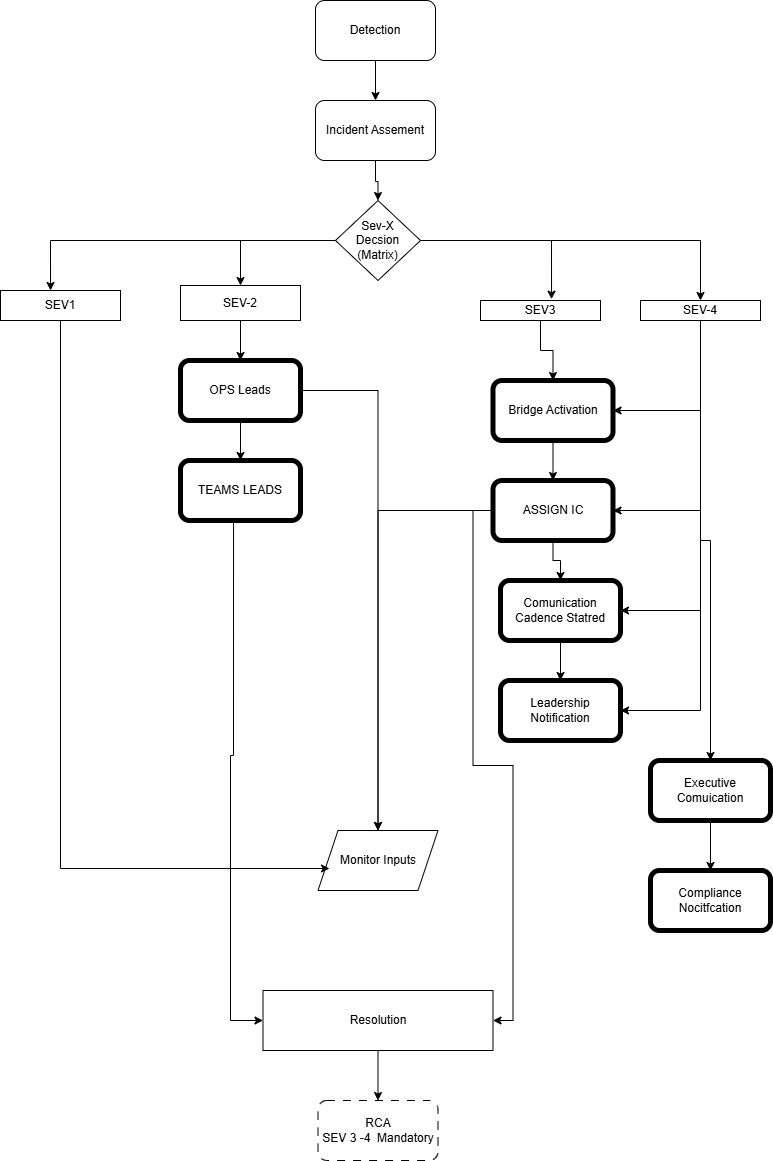

The diagram above was exported from draw.io. Its source (the exported page's mxGraphModel, read from the mxfile embedded in the PNG):
<mxGraphModel dx="1414" dy="961" grid="1" gridSize="10" guides="1" tooltips="1" connect="1" arrows="1" fold="1" page="1" pageScale="1" pageWidth="850" pageHeight="1100" math="0" shadow="0">
  <root>
    <mxCell id="0" />
    <mxCell id="1" parent="0" />
    <mxCell id="U3iptecfVofJbdYbN1Uj-4" edge="1" parent="1" source="U3iptecfVofJbdYbN1Uj-1" style="edgeStyle=orthogonalEdgeStyle;rounded=0;orthogonalLoop=1;jettySize=auto;html=1;" value="">
      <mxGeometry relative="1" as="geometry">
        <mxPoint x="425" y="140" as="targetPoint" />
      </mxGeometry>
    </mxCell>
    <mxCell id="U3iptecfVofJbdYbN1Uj-1" parent="1" style="rounded=1;whiteSpace=wrap;html=1;" value="Detection" vertex="1">
      <mxGeometry height="60" width="120" x="365" y="40" as="geometry" />
    </mxCell>
    <mxCell id="U3iptecfVofJbdYbN1Uj-7" edge="1" parent="1" style="edgeStyle=orthogonalEdgeStyle;rounded=0;orthogonalLoop=1;jettySize=auto;html=1;" target="U3iptecfVofJbdYbN1Uj-6" value="">
      <mxGeometry relative="1" as="geometry">
        <mxPoint x="425" y="200" as="sourcePoint" />
      </mxGeometry>
    </mxCell>
    <mxCell id="U3iptecfVofJbdYbN1Uj-17" edge="1" parent="1" source="U3iptecfVofJbdYbN1Uj-6" style="edgeStyle=orthogonalEdgeStyle;rounded=0;orthogonalLoop=1;jettySize=auto;html=1;exitX=1;exitY=0.5;exitDx=0;exitDy=0;entryX=0.5;entryY=0;entryDx=0;entryDy=0;" target="U3iptecfVofJbdYbN1Uj-10">
      <mxGeometry relative="1" as="geometry" />
    </mxCell>
    <mxCell id="U3iptecfVofJbdYbN1Uj-19" edge="1" parent="1" source="U3iptecfVofJbdYbN1Uj-6" style="edgeStyle=orthogonalEdgeStyle;rounded=0;orthogonalLoop=1;jettySize=auto;html=1;exitX=0;exitY=0.5;exitDx=0;exitDy=0;entryX=0.5;entryY=0;entryDx=0;entryDy=0;" target="U3iptecfVofJbdYbN1Uj-12">
      <mxGeometry relative="1" as="geometry" />
    </mxCell>
    <mxCell id="U3iptecfVofJbdYbN1Uj-6" parent="1" style="rhombus;whiteSpace=wrap;html=1;" value="Sev-X&lt;br&gt;Decsion&lt;br&gt;(Matrix)" vertex="1">
      <mxGeometry height="80" width="85" x="385" y="240" as="geometry" />
    </mxCell>
    <mxCell id="U3iptecfVofJbdYbN1Uj-9" parent="1" style="rounded=0;whiteSpace=wrap;html=1;" value="&lt;div&gt;SEV1&lt;/div&gt;" vertex="1">
      <mxGeometry height="30" width="120" x="50" y="330" as="geometry" />
    </mxCell>
    <mxCell id="U3iptecfVofJbdYbN1Uj-50" edge="1" parent="1" source="U3iptecfVofJbdYbN1Uj-10" style="edgeStyle=orthogonalEdgeStyle;rounded=0;orthogonalLoop=1;jettySize=auto;html=1;exitX=0.5;exitY=1;exitDx=0;exitDy=0;entryX=1;entryY=0.5;entryDx=0;entryDy=0;" target="U3iptecfVofJbdYbN1Uj-20">
      <mxGeometry relative="1" as="geometry" />
    </mxCell>
    <mxCell id="U3iptecfVofJbdYbN1Uj-51" edge="1" parent="1" source="U3iptecfVofJbdYbN1Uj-10" style="edgeStyle=orthogonalEdgeStyle;rounded=0;orthogonalLoop=1;jettySize=auto;html=1;exitX=0.5;exitY=1;exitDx=0;exitDy=0;entryX=1;entryY=0.5;entryDx=0;entryDy=0;" target="U3iptecfVofJbdYbN1Uj-26">
      <mxGeometry relative="1" as="geometry" />
    </mxCell>
    <mxCell id="U3iptecfVofJbdYbN1Uj-52" edge="1" parent="1" source="U3iptecfVofJbdYbN1Uj-10" style="edgeStyle=orthogonalEdgeStyle;rounded=0;orthogonalLoop=1;jettySize=auto;html=1;exitX=0.5;exitY=1;exitDx=0;exitDy=0;entryX=1;entryY=0.5;entryDx=0;entryDy=0;" target="U3iptecfVofJbdYbN1Uj-33">
      <mxGeometry relative="1" as="geometry" />
    </mxCell>
    <mxCell id="U3iptecfVofJbdYbN1Uj-53" edge="1" parent="1" source="U3iptecfVofJbdYbN1Uj-10" style="edgeStyle=orthogonalEdgeStyle;rounded=0;orthogonalLoop=1;jettySize=auto;html=1;exitX=0.5;exitY=1;exitDx=0;exitDy=0;entryX=1;entryY=0.5;entryDx=0;entryDy=0;" target="U3iptecfVofJbdYbN1Uj-27">
      <mxGeometry relative="1" as="geometry" />
    </mxCell>
    <mxCell id="U3iptecfVofJbdYbN1Uj-54" edge="1" parent="1" source="U3iptecfVofJbdYbN1Uj-10" style="edgeStyle=orthogonalEdgeStyle;rounded=0;orthogonalLoop=1;jettySize=auto;html=1;exitX=0.5;exitY=1;exitDx=0;exitDy=0;entryX=0.5;entryY=0;entryDx=0;entryDy=0;" target="U3iptecfVofJbdYbN1Uj-29">
      <mxGeometry relative="1" as="geometry" />
    </mxCell>
    <mxCell id="U3iptecfVofJbdYbN1Uj-10" parent="1" style="rounded=0;whiteSpace=wrap;html=1;" value="SEV-4" vertex="1">
      <mxGeometry height="20" width="120" x="690" y="340" as="geometry" />
    </mxCell>
    <mxCell id="U3iptecfVofJbdYbN1Uj-46" edge="1" parent="1" source="U3iptecfVofJbdYbN1Uj-11" style="edgeStyle=orthogonalEdgeStyle;rounded=0;orthogonalLoop=1;jettySize=auto;html=1;" target="U3iptecfVofJbdYbN1Uj-20" value="">
      <mxGeometry relative="1" as="geometry" />
    </mxCell>
    <mxCell id="U3iptecfVofJbdYbN1Uj-11" parent="1" style="rounded=0;whiteSpace=wrap;html=1;" value="&lt;div&gt;SEV3&lt;/div&gt;" vertex="1">
      <mxGeometry height="20" width="120" x="530" y="340" as="geometry" />
    </mxCell>
    <mxCell id="U3iptecfVofJbdYbN1Uj-39" edge="1" parent="1" source="U3iptecfVofJbdYbN1Uj-12" style="edgeStyle=orthogonalEdgeStyle;rounded=0;orthogonalLoop=1;jettySize=auto;html=1;" target="U3iptecfVofJbdYbN1Uj-35" value="">
      <mxGeometry relative="1" as="geometry" />
    </mxCell>
    <mxCell id="U3iptecfVofJbdYbN1Uj-12" parent="1" style="rounded=0;whiteSpace=wrap;html=1;" value="&lt;div&gt;SEV-2&lt;/div&gt;" vertex="1">
      <mxGeometry height="35" width="120" x="230" y="325" as="geometry" />
    </mxCell>
    <mxCell id="U3iptecfVofJbdYbN1Uj-14" edge="1" parent="1" source="U3iptecfVofJbdYbN1Uj-6" style="edgeStyle=orthogonalEdgeStyle;rounded=0;orthogonalLoop=1;jettySize=auto;html=1;exitX=0;exitY=0.5;exitDx=0;exitDy=0;entryX=0.417;entryY=0;entryDx=0;entryDy=0;entryPerimeter=0;" target="U3iptecfVofJbdYbN1Uj-9">
      <mxGeometry relative="1" as="geometry" />
    </mxCell>
    <mxCell id="U3iptecfVofJbdYbN1Uj-16" edge="1" parent="1" source="U3iptecfVofJbdYbN1Uj-6" style="edgeStyle=orthogonalEdgeStyle;rounded=0;orthogonalLoop=1;jettySize=auto;html=1;exitX=1;exitY=0.5;exitDx=0;exitDy=0;entryX=0.592;entryY=-0.067;entryDx=0;entryDy=0;entryPerimeter=0;" target="U3iptecfVofJbdYbN1Uj-11">
      <mxGeometry relative="1" as="geometry" />
    </mxCell>
    <mxCell id="U3iptecfVofJbdYbN1Uj-47" edge="1" parent="1" source="U3iptecfVofJbdYbN1Uj-20" style="edgeStyle=orthogonalEdgeStyle;rounded=0;orthogonalLoop=1;jettySize=auto;html=1;" target="U3iptecfVofJbdYbN1Uj-26" value="">
      <mxGeometry relative="1" as="geometry" />
    </mxCell>
    <mxCell id="U3iptecfVofJbdYbN1Uj-20" parent="1" style="rounded=1;whiteSpace=wrap;html=1;strokeWidth=5;" value="Bridge Activation" vertex="1">
      <mxGeometry height="60" width="120" x="542.5" y="420" as="geometry" />
    </mxCell>
    <mxCell id="U3iptecfVofJbdYbN1Uj-42" edge="1" parent="1" source="U3iptecfVofJbdYbN1Uj-21" style="edgeStyle=orthogonalEdgeStyle;rounded=0;orthogonalLoop=1;jettySize=auto;html=1;" target="U3iptecfVofJbdYbN1Uj-22" value="">
      <mxGeometry relative="1" as="geometry" />
    </mxCell>
    <mxCell id="U3iptecfVofJbdYbN1Uj-21" parent="1" style="rounded=0;whiteSpace=wrap;html=1;" value="Resolution" vertex="1">
      <mxGeometry height="60" width="230" x="312.5" y="1030" as="geometry" />
    </mxCell>
    <mxCell id="U3iptecfVofJbdYbN1Uj-22" parent="1" style="rounded=1;whiteSpace=wrap;html=1;dashed=1;dashPattern=8 8;" value="RCA&lt;br&gt;SEV 3 -4&amp;nbsp; Mandatory" vertex="1">
      <mxGeometry height="60" width="120" x="367.5" y="1140" as="geometry" />
    </mxCell>
    <mxCell id="U3iptecfVofJbdYbN1Uj-23" parent="1" style="rounded=1;whiteSpace=wrap;html=1;" value="Incident Assement" vertex="1">
      <mxGeometry height="60" width="120" x="365" y="140" as="geometry" />
    </mxCell>
    <mxCell id="U3iptecfVofJbdYbN1Uj-44" edge="1" parent="1" source="U3iptecfVofJbdYbN1Uj-26" style="edgeStyle=orthogonalEdgeStyle;rounded=0;orthogonalLoop=1;jettySize=auto;html=1;exitX=0;exitY=0.5;exitDx=0;exitDy=0;entryX=0.5;entryY=0;entryDx=0;entryDy=0;" target="U3iptecfVofJbdYbN1Uj-36">
      <mxGeometry relative="1" as="geometry" />
    </mxCell>
    <mxCell id="U3iptecfVofJbdYbN1Uj-45" edge="1" parent="1" source="U3iptecfVofJbdYbN1Uj-26" style="edgeStyle=orthogonalEdgeStyle;rounded=0;orthogonalLoop=1;jettySize=auto;html=1;exitX=0;exitY=0.5;exitDx=0;exitDy=0;entryX=1;entryY=0.5;entryDx=0;entryDy=0;" target="U3iptecfVofJbdYbN1Uj-21">
      <mxGeometry relative="1" as="geometry" />
    </mxCell>
    <mxCell id="U3iptecfVofJbdYbN1Uj-48" edge="1" parent="1" source="U3iptecfVofJbdYbN1Uj-26" style="edgeStyle=orthogonalEdgeStyle;rounded=0;orthogonalLoop=1;jettySize=auto;html=1;" target="U3iptecfVofJbdYbN1Uj-33" value="">
      <mxGeometry relative="1" as="geometry" />
    </mxCell>
    <mxCell id="U3iptecfVofJbdYbN1Uj-26" parent="1" style="rounded=1;whiteSpace=wrap;html=1;strokeWidth=5;" value="ASSIGN IC" vertex="1">
      <mxGeometry height="60" width="120" x="542.5" y="520" as="geometry" />
    </mxCell>
    <mxCell id="U3iptecfVofJbdYbN1Uj-27" parent="1" style="rounded=1;whiteSpace=wrap;html=1;strokeWidth=5;" value="Leadership Notification" vertex="1">
      <mxGeometry height="60" width="120" x="550" y="720" as="geometry" />
    </mxCell>
    <mxCell id="U3iptecfVofJbdYbN1Uj-55" edge="1" parent="1" source="U3iptecfVofJbdYbN1Uj-29" style="edgeStyle=orthogonalEdgeStyle;rounded=0;orthogonalLoop=1;jettySize=auto;html=1;" target="U3iptecfVofJbdYbN1Uj-30" value="">
      <mxGeometry relative="1" as="geometry" />
    </mxCell>
    <mxCell id="U3iptecfVofJbdYbN1Uj-29" parent="1" style="rounded=1;whiteSpace=wrap;html=1;strokeWidth=5;" value="Executive Comuication" vertex="1">
      <mxGeometry height="60" width="120" x="700" y="800" as="geometry" />
    </mxCell>
    <mxCell id="U3iptecfVofJbdYbN1Uj-30" parent="1" style="rounded=1;whiteSpace=wrap;html=1;strokeWidth=5;" value="Compliance Nocitfcation" vertex="1">
      <mxGeometry height="60" width="120" x="700" y="910" as="geometry" />
    </mxCell>
    <mxCell id="U3iptecfVofJbdYbN1Uj-49" edge="1" parent="1" source="U3iptecfVofJbdYbN1Uj-33" style="edgeStyle=orthogonalEdgeStyle;rounded=0;orthogonalLoop=1;jettySize=auto;html=1;" target="U3iptecfVofJbdYbN1Uj-27" value="">
      <mxGeometry relative="1" as="geometry" />
    </mxCell>
    <mxCell id="U3iptecfVofJbdYbN1Uj-33" parent="1" style="rounded=1;whiteSpace=wrap;html=1;strokeWidth=5;" value="Comunication Cadence Statred" vertex="1">
      <mxGeometry height="60" width="120" x="550" y="620" as="geometry" />
    </mxCell>
    <mxCell id="U3iptecfVofJbdYbN1Uj-34" parent="1" style="rounded=1;whiteSpace=wrap;html=1;strokeWidth=5;" value="TEAMS LEADS" vertex="1">
      <mxGeometry height="60" width="120" x="230" y="500" as="geometry" />
    </mxCell>
    <mxCell id="U3iptecfVofJbdYbN1Uj-40" edge="1" parent="1" source="U3iptecfVofJbdYbN1Uj-35" style="edgeStyle=orthogonalEdgeStyle;rounded=0;orthogonalLoop=1;jettySize=auto;html=1;" target="U3iptecfVofJbdYbN1Uj-34" value="">
      <mxGeometry relative="1" as="geometry" />
    </mxCell>
    <mxCell id="U3iptecfVofJbdYbN1Uj-41" edge="1" parent="1" source="U3iptecfVofJbdYbN1Uj-35" style="edgeStyle=orthogonalEdgeStyle;rounded=0;orthogonalLoop=1;jettySize=auto;html=1;exitX=1;exitY=0.5;exitDx=0;exitDy=0;" target="U3iptecfVofJbdYbN1Uj-36">
      <mxGeometry relative="1" as="geometry" />
    </mxCell>
    <mxCell id="U3iptecfVofJbdYbN1Uj-35" parent="1" style="rounded=1;whiteSpace=wrap;html=1;strokeWidth=5;" value="OPS Leads" vertex="1">
      <mxGeometry height="60" width="120" x="230" y="400" as="geometry" />
    </mxCell>
    <mxCell id="U3iptecfVofJbdYbN1Uj-38" edge="1" parent="1" source="U3iptecfVofJbdYbN1Uj-34" style="edgeStyle=orthogonalEdgeStyle;rounded=0;orthogonalLoop=1;jettySize=auto;html=1;exitX=0.442;exitY=0.967;exitDx=0;exitDy=0;exitPerimeter=0;" target="U3iptecfVofJbdYbN1Uj-21" value="">
      <mxGeometry relative="1" as="geometry">
        <Array as="points">
          <mxPoint x="283" y="795" />
          <mxPoint x="280" y="795" />
          <mxPoint x="280" y="1060" />
        </Array>
      </mxGeometry>
    </mxCell>
    <mxCell id="U3iptecfVofJbdYbN1Uj-36" parent="1" style="shape=parallelogram;perimeter=parallelogramPerimeter;whiteSpace=wrap;html=1;fixedSize=1;" value="Monitor Inputs" vertex="1">
      <mxGeometry height="60" width="120" x="367.5" y="870" as="geometry" />
    </mxCell>
    <mxCell id="U3iptecfVofJbdYbN1Uj-37" edge="1" parent="1" source="U3iptecfVofJbdYbN1Uj-9" style="edgeStyle=orthogonalEdgeStyle;rounded=0;orthogonalLoop=1;jettySize=auto;html=1;exitX=0.5;exitY=1;exitDx=0;exitDy=0;entryX=0.096;entryY=0.633;entryDx=0;entryDy=0;entryPerimeter=0;" target="U3iptecfVofJbdYbN1Uj-36">
      <mxGeometry relative="1" as="geometry">
        <Array as="points">
          <mxPoint x="110" y="908" />
        </Array>
      </mxGeometry>
    </mxCell>
  </root>
</mxGraphModel>